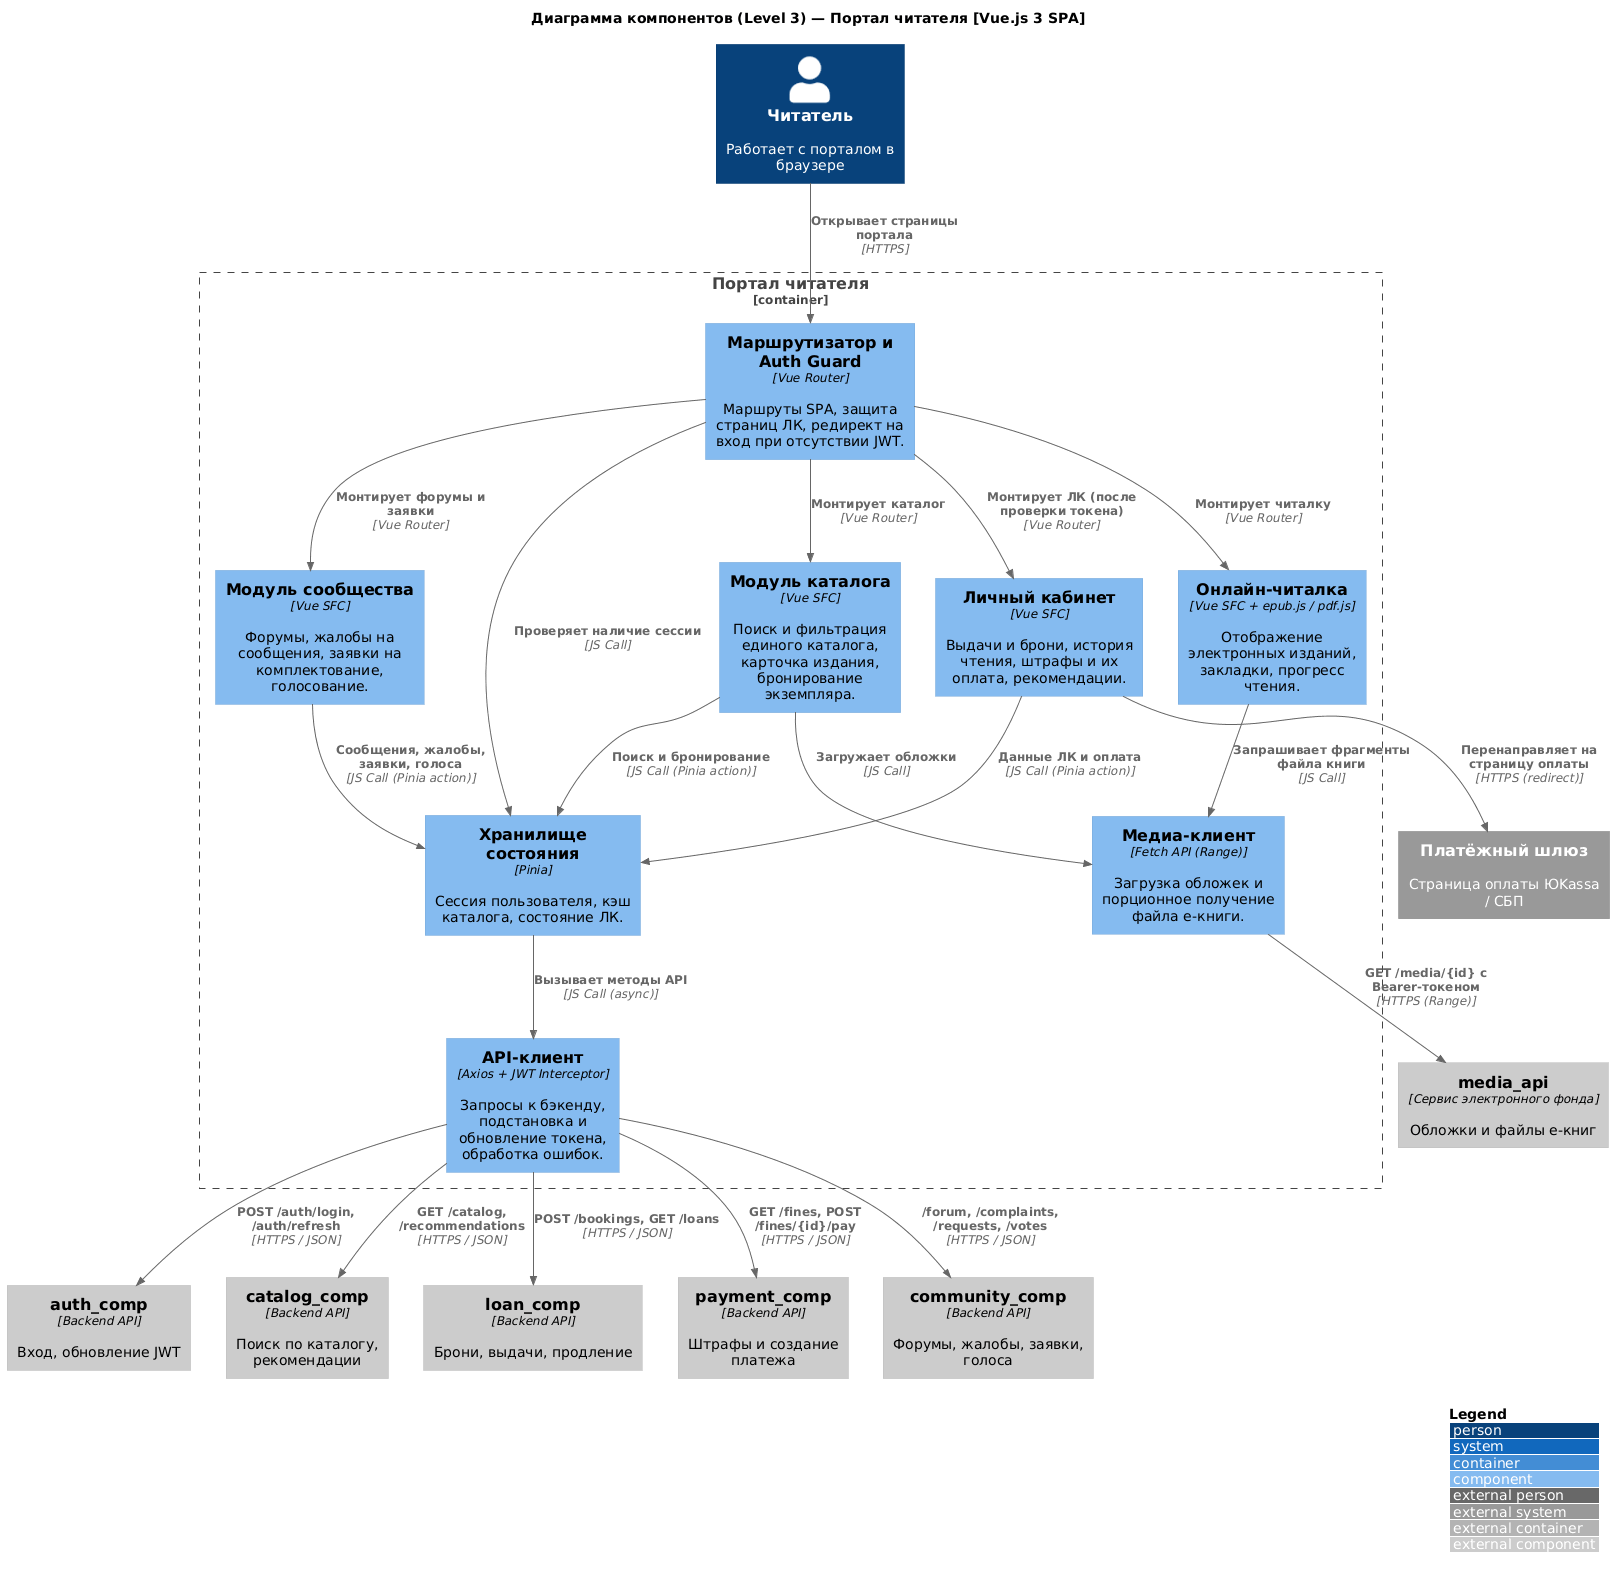

The diagram above was rendered by PlantUML. Its source (embedded in the PNG):
@startuml glimakova-reader_portal
!include <C4/C4_Component>
LAYOUT_WITH_LEGEND()

title Диаграмма компонентов (Level 3) — Портал читателя [Vue.js 3 SPA]

Person(reader, "Читатель", "Работает с порталом в браузере")

Container_Boundary(portal, "Портал читателя") {
  Component(router, "Маршрутизатор и Auth Guard", "Vue Router", "Маршруты SPA, защита страниц ЛК, редирект на вход при отсутствии JWT.")
  Component(community, "Модуль сообщества", "Vue SFC", "Форумы, жалобы на сообщения, заявки на комплектование, голосование.")
  Component(catalog, "Модуль каталога", "Vue SFC", "Поиск и фильтрация единого каталога, карточка издания, бронирование экземпляра.")
  Component(cabinet, "Личный кабинет", "Vue SFC", "Выдачи и брони, история чтения, штрафы и их оплата, рекомендации.")
  Component(ereader, "Онлайн-читалка", "Vue SFC + epub.js / pdf.js", "Отображение электронных изданий, закладки, прогресс чтения.")
  Component(store, "Хранилище состояния", "Pinia", "Сессия пользователя, кэш каталога, состояние ЛК.")
  Component(media, "Медиа-клиент", "Fetch API (Range)", "Загрузка обложек и порционное получение файла е-книги.")
  Component(api, "API-клиент", "Axios + JWT Interceptor", "Запросы к бэкенду, подстановка и обновление токена, обработка ошибок.")
}

System_Ext(payment_gw, "Платёжный шлюз", "Страница оплаты ЮKassa / СБП")
Component_Ext(media_api, "media_api", "Сервис электронного фонда", "Обложки и файлы е-книг")

Component_Ext(auth_comp, "auth_comp", "Backend API", "Вход, обновление JWT")
Component_Ext(catalog_comp, "catalog_comp", "Backend API", "Поиск по каталогу, рекомендации")
Component_Ext(loan_comp, "loan_comp", "Backend API", "Брони, выдачи, продление")
Component_Ext(payment_comp, "payment_comp", "Backend API", "Штрафы и создание платежа")
Component_Ext(community_comp, "community_comp", "Backend API", "Форумы, жалобы, заявки, голоса")

Rel(reader, router, "Открывает страницы портала", "HTTPS")

Rel(router, community, "Монтирует форумы и заявки", "Vue Router")
Rel(router, catalog, "Монтирует каталог", "Vue Router")
Rel(router, cabinet, "Монтирует ЛК (после проверки токена)", "Vue Router")
Rel(router, ereader, "Монтирует читалку", "Vue Router")
Rel(router, store, "Проверяет наличие сессии", "JS Call")

Rel(community, store, "Сообщения, жалобы, заявки, голоса", "JS Call (Pinia action)")
Rel(catalog, store, "Поиск и бронирование", "JS Call (Pinia action)")
Rel(catalog, media, "Загружает обложки", "JS Call")
Rel(cabinet, store, "Данные ЛК и оплата", "JS Call (Pinia action)")
Rel(cabinet, payment_gw, "Перенаправляет на страницу оплаты", "HTTPS (redirect)")
Rel(ereader, media, "Запрашивает фрагменты файла книги", "JS Call")

Rel(store, api, "Вызывает методы API", "JS Call (async)")
Rel(media, media_api, "GET /media/{id} с Bearer-токеном", "HTTPS (Range)")

Rel(api, auth_comp, "POST /auth/login, /auth/refresh", "HTTPS / JSON")
Rel(api, catalog_comp, "GET /catalog, /recommendations", "HTTPS / JSON")
Rel(api, loan_comp, "POST /bookings, GET /loans", "HTTPS / JSON")
Rel(api, payment_comp, "GET /fines, POST /fines/{id}/pay", "HTTPS / JSON")
Rel(api, community_comp, "/forum, /complaints, /requests, /votes", "HTTPS / JSON")

@enduml